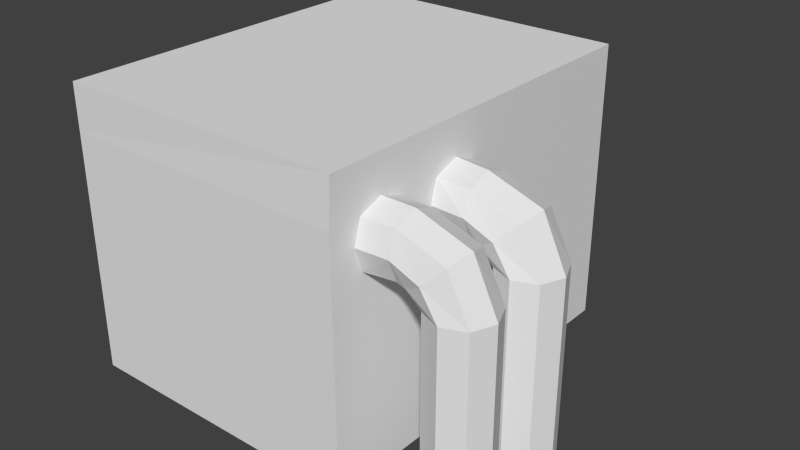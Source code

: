 # Source: furnace3.blend  (saved by Blender 2.72.0; exported with 4.5.12 LTS)
import bpy
from mathutils import Matrix  # noqa: F401  (used for matrix-valued properties, if any)

bpy.ops.wm.read_factory_settings(use_empty=True)
scene = bpy.context.scene
scene.name = 'Scene'

# ---- collections
col_collection_1 = bpy.data.collections.new('Collection 1'); scene.collection.children.link(col_collection_1)

# ---- materials (node trees are filled in below, after node groups)
mat_material = bpy.data.materials.new('Material')
mat_material.alpha_threshold = 0.0
mat_material.use_transparent_shadow = False
mat_material.roughness = 0.5
mat_material.line_color = (0.0, 0.0, 0.0, 1.0)

# ---- material node trees

# ---- world
world_world = bpy.data.worlds.new('World'); scene.world = world_world
world_world.color = (0.05088, 0.05088, 0.05088)
world_world.use_sun_shadow = False
world_world.sun_shadow_jitter_overblur = 0.0
world_world.cycles.sampling_method = 'MANUAL'
world_world.cycles.sample_map_resolution = 256

# ---- meshes
me_cube = bpy.data.meshes.new('Cube')
me_cube.from_pydata([(0.4489, -1.377, -0.9984), (-0.8988, -1.377, -0.9984), (-0.8988, 1.15, -0.9984), (0.4489, 1.15, -0.9984), (0.4489, -1.377, 0.3118), (-0.8988, -1.377, 0.3118), (-0.8988, 1.15, 0.3118), (0.4489, 1.15, 0.3118), (0.4489, -1.39, 0.1084), (0.4489, 1.15, 0.1084), (0.4489, -1.39, -0.107), (0.4489, 1.15, -0.107), (0.4489, -0.2673, -0.9984), (0.4501, -0.2418, 0.3118), (0.4489, -0.5319, -0.9984), (0.4501, -0.5573, 0.3118), (0.6003, -0.4151, 0.1444), (0.8409, -0.4151, 0.06304), (0.6003, -0.5608, 0.1033), (0.8083, -0.5613, 0.03043), (0.6003, -0.6211, 0.004039), (0.7295, -0.6219, -0.04829), (0.6003, -0.5608, -0.09523), (0.6508, -0.5785, -0.1014), (0.6003, -0.4151, -0.1364), (0.6182, -0.4151, -0.134), (0.6003, -0.2693, -0.09523), (0.6508, -0.2516, -0.1014), (0.6003, -0.209, 0.004039), (0.7295, -0.2082, -0.04829), (0.6003, -0.2693, 0.1033), (0.8083, -0.2688, 0.03043), (0.4501, -0.2499, -0.09581), (0.4501, -0.5498, -0.09595), (0.4501, -0.2531, 0.1073), (0.4501, -0.5678, 0.1082), (0.4501, -0.2134, 0.003495), (0.4501, -0.611, 0.005371), (0.4501, -0.3996, -0.1346), (0.4501, -0.3996, 0.1497), (0.9497, -0.4151, -0.1691), (0.9081, -0.5625, -0.1691), (0.8077, -0.6236, -0.1691), (0.7072, -0.5625, -0.1691), (0.6656, -0.4151, -0.1691), (0.7072, -0.2676, -0.1691), (0.8077, -0.2065, -0.1691), (0.9081, -0.2676, -0.1691), (0.9497, -0.4151, -0.9987), (0.9081, -0.5625, -0.9987), (0.8077, -0.6236, -0.9987), (0.7072, -0.5625, -0.9987), (0.6656, -0.4151, -0.9987), (0.7072, -0.2676, -0.9987), (0.8077, -0.2065, -0.9987), (0.9081, -0.2676, -0.9987), (0.4489, -1.39, 0.0006957), (0.4489, 1.15, 0.0006957), (0.4489, -0.4016, -0.9984), (0.4501, -0.3967, 0.3118), (0.5946, -1.003, 0.1444), (0.8352, -1.003, 0.06304), (0.5946, -1.149, 0.1033), (0.8026, -1.149, 0.03043), (0.5946, -1.209, 0.004039), (0.7238, -1.21, -0.04829), (0.5946, -1.149, -0.09523), (0.6451, -1.166, -0.1014), (0.5946, -1.003, -0.1364), (0.6125, -1.003, -0.134), (0.5946, -0.8571, -0.09523), (0.6451, -0.8394, -0.1014), (0.5946, -0.7967, 0.004039), (0.7238, -0.796, -0.04829), (0.5946, -0.8571, 0.1033), (0.8026, -0.8566, 0.03043), (0.944, -1.003, -0.1691), (0.9024, -1.15, -0.1691), (0.802, -1.211, -0.1691), (0.7015, -1.15, -0.1691), (0.6599, -1.003, -0.1691), (0.7015, -0.8553, -0.1691), (0.802, -0.7942, -0.1691), (0.9024, -0.8553, -0.1691), (0.944, -1.003, -0.9987), (0.9024, -1.15, -0.9987), (0.802, -1.211, -0.9987), (0.7015, -1.15, -0.9987), (0.6599, -1.003, -0.9987), (0.7015, -0.8553, -0.9987), (0.802, -0.7942, -0.9987), (0.9024, -0.8553, -0.9987), (0.4494, -1.005, 0.3118), (0.4494, -1.008, -0.1317), (0.4494, -1.012, 0.1487), (0.4489, -0.9876, -0.9984), (0.4492, -1.215, 0.001885), (0.4489, -1.163, -0.9984), (0.4491, -1.162, 0.3118), (0.4492, -1.169, 0.1084), (0.4492, -1.163, -0.1044), (0.4497, -0.847, 0.3118), (0.4497, -0.8389, -0.0994), (0.4498, -0.7976, 0.004121), (0.4497, -0.8526, 0.1083), (0.4489, -0.8274, -0.9984), (-0.8988, 1.15, 0.1205), (-0.8988, 1.15, -0.005332), (-0.8988, 1.15, -0.1126), (-0.8988, -0.4934, 0.3118), (-0.8988, -0.3043, 0.3118), (-0.8988, -1.154, 0.3118), (-0.8988, -1.004, 0.3118), (-0.8988, -0.8412, 0.3118), (-0.8988, -1.377, 0.108), (-0.8988, -1.377, -0.003829), (-0.8988, -1.377, -0.11)], [], [(2, 3, 12, 58, 14, 105, 95, 97, 0, 1), (108, 11, 3, 2), (59, 109, 15), (4, 5, 114), (39, 34, 13, 59), (16, 18, 19, 17), (18, 20, 21, 19), (20, 22, 23, 21), (22, 24, 25, 23), (24, 26, 27, 25), (26, 28, 29, 27), (17, 40, 47, 31), (30, 16, 17, 31), (28, 30, 31, 29), (8, 99, 98, 4), (26, 24, 38, 32), (28, 26, 32, 36), (30, 28, 36, 34), (16, 30, 34, 39), (24, 22, 33, 38), (22, 20, 37, 33), (20, 18, 35, 37), (18, 16, 39, 35), (40, 48, 55, 47), (31, 47, 46, 29), (29, 46, 45, 27), (27, 45, 44, 25), (25, 44, 43, 23), (23, 43, 42, 21), (21, 42, 41, 19), (19, 41, 40, 17), (49, 50, 51, 52, 53, 54, 55, 48), (47, 55, 54, 46), (46, 54, 53, 45), (45, 53, 52, 44), (44, 52, 51, 43), (43, 51, 50, 42), (42, 50, 49, 41), (41, 49, 48, 40), (14, 58, 38, 33), (12, 3, 11), (0, 97, 100, 10), (36, 57, 9), (56, 96, 99, 8), (10, 100, 96, 56), (32, 11, 57), (34, 9, 7), (58, 12, 32, 38), (35, 39, 59, 15), (111, 114, 5), (60, 62, 63, 61), (62, 64, 65, 63), (64, 66, 67, 65), (66, 68, 69, 67), (68, 70, 71, 69), (70, 72, 73, 71), (61, 76, 83, 75), (74, 60, 61, 75), (72, 74, 75, 73), (74, 104, 94, 60), (64, 96, 100, 66), (62, 99, 96, 64), (72, 103, 104, 74), (60, 94, 99, 62), (68, 93, 102, 70), (66, 100, 93, 68), (76, 84, 91, 83), (75, 83, 82, 73), (73, 82, 81, 71), (71, 81, 80, 69), (69, 80, 79, 67), (67, 79, 78, 65), (65, 78, 77, 63), (63, 77, 76, 61), (85, 86, 87, 88, 89, 90, 91, 84), (83, 91, 90, 82), (82, 90, 89, 81), (81, 89, 88, 80), (80, 88, 87, 79), (79, 87, 86, 78), (78, 86, 85, 77), (77, 85, 84, 76), (95, 105, 102, 93), (94, 104, 101, 92), (97, 95, 93, 100), (99, 94, 92, 98), (103, 37, 35, 104), (102, 33, 37, 103), (105, 14, 33, 102), (104, 35, 15, 101), (70, 102, 103, 72), (6, 7, 9, 106), (106, 9, 57, 107), (107, 57, 11, 108), (98, 111, 4), (59, 13, 110), (59, 110, 109), (13, 7, 6), (110, 13, 6), (4, 111, 5), (92, 112, 98), (98, 112, 111), (101, 113, 92), (92, 113, 112), (15, 109, 101), (109, 113, 101), (8, 114, 115), (56, 115, 116), (10, 116, 1), (0, 10, 1), (10, 56, 116), (56, 8, 115), (8, 4, 114), (112, 114, 111), (112, 115, 114), (112, 116, 115), (113, 116, 112), (113, 1, 116), (109, 1, 113), (109, 2, 1), (110, 2, 109), (110, 108, 2), (110, 107, 108), (106, 107, 110), (6, 106, 110), (34, 36, 9), (13, 34, 7), (36, 32, 57), (32, 12, 11)])
me_cube.materials.append(mat_material)
me_cube.use_remesh_preserve_volume = False
me_cube.use_remesh_preserve_attributes = False
me_cube.use_mirror_vertex_groups = False
me_cube.update()

# ---- objects
ob_cube = bpy.data.objects.new('Cube', me_cube)

# ---- transforms, parenting, visibility, modifiers, constraints
ob_cube.location = (0.0, 0.0, 1.002)
ob_cube.scale = (1.0, 0.6813, 1.0)
ob_cube.lock_rotations_4d = False
ob_cube.empty_display_type = 'ARROWS'
ob_cube.lineart.crease_threshold = 0.0

# ---- collection membership
col_collection_1.objects.link(ob_cube)

# ---- scene / render settings (as saved in the file)
scene.frame_start = 1; scene.frame_end = 250; scene.frame_set(0)
scene.render.engine = 'BLENDER_EEVEE_NEXT'
scene.render.resolution_percentage = 50
scene.render.dither_intensity = 0.0
scene.cycles.use_denoising = False
scene.cycles.samples = 10
scene.cycles.sampling_pattern = 'TABULATED_SOBOL'
scene.cycles.light_sampling_threshold = 0.0
scene.cycles.use_adaptive_sampling = False
scene.cycles.use_light_tree = False
scene.cycles.blur_glossy = 0.0
scene.cycles.pixel_filter_type = 'GAUSSIAN'
scene.cycles.sample_clamp_indirect = 0.0
scene.view_settings.view_transform = 'Standard'
bpy.context.view_layer.update()

# ---- added for rendering (the .blend has no active camera and no usable light): camera, sun
cam_auto = bpy.data.cameras.new('AutoCamera')
cam_auto.lens = 50.0
cam_auto.sensor_width = 36.0
cam_auto.clip_end = 1000.0
ob_auto_camera = bpy.data.objects.new('AutoCamera', cam_auto)
scene.collection.objects.link(ob_auto_camera)
ob_auto_camera.location = (2.66341, -3.24738, 2.76873)
ob_auto_camera.rotation_euler = (1.09748, -7.21219e-08, 0.694738)
scene.camera = ob_auto_camera
light_auto_sun = bpy.data.lights.new('AutoSun', 'SUN')
light_auto_sun.energy = 3.0
light_auto_sun.angle = 0.0523599
ob_auto_sun = bpy.data.objects.new('AutoSun', light_auto_sun)
scene.collection.objects.link(ob_auto_sun)
ob_auto_sun.rotation_euler = (0.872665, 0.174533, 0.523599)
bpy.context.view_layer.update()
